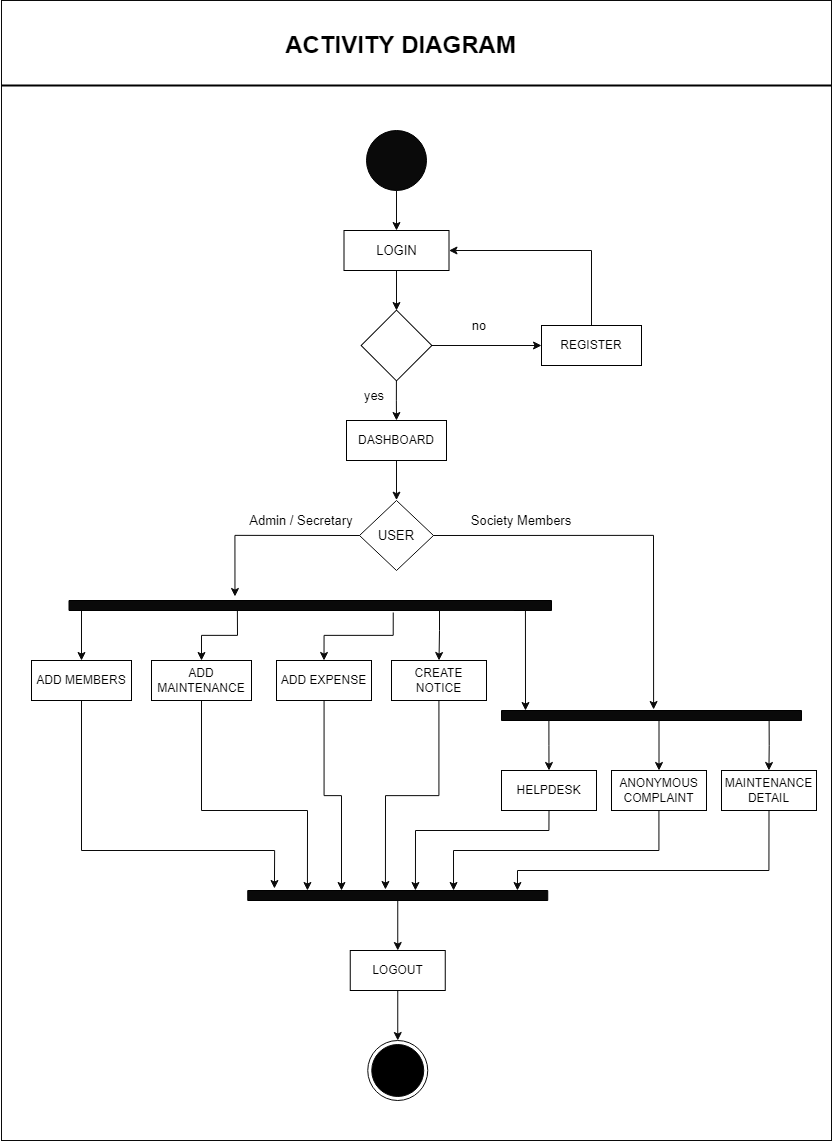

The diagram above was exported from draw.io. Its source (the exported page's mxGraphModel, read from the mxfile embedded in the PNG):
<mxGraphModel dx="2480" dy="2386" grid="1" gridSize="10" guides="1" tooltips="1" connect="1" arrows="1" fold="1" page="1" pageScale="1" pageWidth="850" pageHeight="1100" math="0" shadow="0">
  <root>
    <mxCell id="0" />
    <mxCell id="1" parent="0" />
    <mxCell id="VR1LZAnaLjsqgBQEkM_4-20" style="edgeStyle=orthogonalEdgeStyle;rounded=0;orthogonalLoop=1;jettySize=auto;html=1;exitX=0.164;exitY=1;exitDx=0;exitDy=0;entryX=0.5;entryY=0;entryDx=0;entryDy=0;fontSize=13;strokeColor=#0A0A0A;exitPerimeter=0;" edge="1" parent="1" source="VR1LZAnaLjsqgBQEkM_4-17" target="VR1LZAnaLjsqgBQEkM_4-9">
      <mxGeometry relative="1" as="geometry">
        <Array as="points">
          <mxPoint x="100" y="-90" />
        </Array>
      </mxGeometry>
    </mxCell>
    <mxCell id="VR1LZAnaLjsqgBQEkM_4-51" style="edgeStyle=orthogonalEdgeStyle;rounded=0;orthogonalLoop=1;jettySize=auto;html=1;exitX=0.5;exitY=1;exitDx=0;exitDy=0;fontSize=13;strokeColor=#0A0A0A;entryX=0.5;entryY=0;entryDx=0;entryDy=0;" edge="1" parent="1" source="VR1LZAnaLjsqgBQEkM_4-2" target="VR1LZAnaLjsqgBQEkM_4-3">
      <mxGeometry relative="1" as="geometry">
        <mxPoint x="415" y="-480" as="targetPoint" />
      </mxGeometry>
    </mxCell>
    <mxCell id="VR1LZAnaLjsqgBQEkM_4-2" value="" style="ellipse;whiteSpace=wrap;html=1;aspect=fixed;fillColor=#0A0A0A;" vertex="1" parent="1">
      <mxGeometry x="385" y="-570" width="60" height="60" as="geometry" />
    </mxCell>
    <mxCell id="VR1LZAnaLjsqgBQEkM_4-52" style="edgeStyle=orthogonalEdgeStyle;rounded=0;orthogonalLoop=1;jettySize=auto;html=1;fontSize=13;strokeColor=#0A0A0A;" edge="1" parent="1" source="VR1LZAnaLjsqgBQEkM_4-3">
      <mxGeometry relative="1" as="geometry">
        <mxPoint x="415" y="-390" as="targetPoint" />
      </mxGeometry>
    </mxCell>
    <mxCell id="VR1LZAnaLjsqgBQEkM_4-3" value="LOGIN" style="rounded=0;whiteSpace=wrap;html=1;fillColor=default;fontSize=13;" vertex="1" parent="1">
      <mxGeometry x="362.5" y="-470" width="105" height="40" as="geometry" />
    </mxCell>
    <mxCell id="VR1LZAnaLjsqgBQEkM_4-53" style="edgeStyle=orthogonalEdgeStyle;rounded=0;orthogonalLoop=1;jettySize=auto;html=1;fontSize=13;strokeColor=#0A0A0A;entryX=0.5;entryY=0;entryDx=0;entryDy=0;" edge="1" parent="1" source="VR1LZAnaLjsqgBQEkM_4-4" target="VR1LZAnaLjsqgBQEkM_4-5">
      <mxGeometry relative="1" as="geometry">
        <mxPoint x="415" y="-290" as="targetPoint" />
      </mxGeometry>
    </mxCell>
    <mxCell id="VR1LZAnaLjsqgBQEkM_4-55" style="edgeStyle=orthogonalEdgeStyle;rounded=0;orthogonalLoop=1;jettySize=auto;html=1;exitX=1;exitY=0;exitDx=0;exitDy=0;fontSize=13;strokeColor=#0A0A0A;" edge="1" parent="1" source="VR1LZAnaLjsqgBQEkM_4-4" target="VR1LZAnaLjsqgBQEkM_4-10">
      <mxGeometry relative="1" as="geometry" />
    </mxCell>
    <mxCell id="VR1LZAnaLjsqgBQEkM_4-4" value="" style="whiteSpace=wrap;html=1;aspect=fixed;fillColor=default;rotation=45;" vertex="1" parent="1">
      <mxGeometry x="390" y="-380" width="50" height="50" as="geometry" />
    </mxCell>
    <mxCell id="VR1LZAnaLjsqgBQEkM_4-57" style="edgeStyle=orthogonalEdgeStyle;rounded=0;orthogonalLoop=1;jettySize=auto;html=1;exitX=0.5;exitY=1;exitDx=0;exitDy=0;entryX=0;entryY=0;entryDx=0;entryDy=0;fontSize=13;strokeColor=#0A0A0A;" edge="1" parent="1" source="VR1LZAnaLjsqgBQEkM_4-5">
      <mxGeometry relative="1" as="geometry">
        <mxPoint x="415" y="-200.35533905932743" as="targetPoint" />
      </mxGeometry>
    </mxCell>
    <mxCell id="VR1LZAnaLjsqgBQEkM_4-5" value="DASHBOARD" style="rounded=0;whiteSpace=wrap;html=1;fillColor=default;" vertex="1" parent="1">
      <mxGeometry x="365" y="-280" width="100" height="40" as="geometry" />
    </mxCell>
    <mxCell id="VR1LZAnaLjsqgBQEkM_4-22" style="edgeStyle=orthogonalEdgeStyle;rounded=0;orthogonalLoop=1;jettySize=auto;html=1;exitX=0.672;exitY=1.2;exitDx=0;exitDy=0;entryX=0.5;entryY=0;entryDx=0;entryDy=0;fontSize=13;strokeColor=#0A0A0A;exitPerimeter=0;" edge="1" parent="1" source="VR1LZAnaLjsqgBQEkM_4-17" target="VR1LZAnaLjsqgBQEkM_4-7">
      <mxGeometry relative="1" as="geometry" />
    </mxCell>
    <mxCell id="VR1LZAnaLjsqgBQEkM_4-42" style="edgeStyle=orthogonalEdgeStyle;rounded=0;orthogonalLoop=1;jettySize=auto;html=1;fontSize=13;strokeColor=#0A0A0A;" edge="1" parent="1" source="VR1LZAnaLjsqgBQEkM_4-7" target="VR1LZAnaLjsqgBQEkM_4-35">
      <mxGeometry relative="1" as="geometry">
        <Array as="points">
          <mxPoint x="343" y="95" />
          <mxPoint x="360" y="95" />
        </Array>
      </mxGeometry>
    </mxCell>
    <mxCell id="VR1LZAnaLjsqgBQEkM_4-7" value="ADD EXPENSE" style="rounded=0;whiteSpace=wrap;html=1;fillColor=default;" vertex="1" parent="1">
      <mxGeometry x="295" y="-40" width="95" height="40" as="geometry" />
    </mxCell>
    <mxCell id="VR1LZAnaLjsqgBQEkM_4-23" style="edgeStyle=orthogonalEdgeStyle;rounded=0;orthogonalLoop=1;jettySize=auto;html=1;exitX=0.349;exitY=1;exitDx=0;exitDy=0;entryX=0.5;entryY=0;entryDx=0;entryDy=0;fontSize=13;strokeColor=#0A0A0A;exitPerimeter=0;" edge="1" parent="1" source="VR1LZAnaLjsqgBQEkM_4-17" target="VR1LZAnaLjsqgBQEkM_4-8">
      <mxGeometry relative="1" as="geometry" />
    </mxCell>
    <mxCell id="VR1LZAnaLjsqgBQEkM_4-41" style="edgeStyle=orthogonalEdgeStyle;rounded=0;orthogonalLoop=1;jettySize=auto;html=1;entryX=0.199;entryY=0;entryDx=0;entryDy=0;entryPerimeter=0;fontSize=13;strokeColor=#0A0A0A;" edge="1" parent="1" source="VR1LZAnaLjsqgBQEkM_4-8" target="VR1LZAnaLjsqgBQEkM_4-35">
      <mxGeometry relative="1" as="geometry">
        <Array as="points">
          <mxPoint x="220" y="110" />
          <mxPoint x="326" y="110" />
        </Array>
      </mxGeometry>
    </mxCell>
    <mxCell id="VR1LZAnaLjsqgBQEkM_4-8" value="ADD MAINTENANCE" style="rounded=0;whiteSpace=wrap;html=1;fillColor=default;" vertex="1" parent="1">
      <mxGeometry x="170" y="-40" width="100" height="40" as="geometry" />
    </mxCell>
    <mxCell id="VR1LZAnaLjsqgBQEkM_4-40" style="edgeStyle=orthogonalEdgeStyle;rounded=0;orthogonalLoop=1;jettySize=auto;html=1;entryX=0.089;entryY=-0.2;entryDx=0;entryDy=0;entryPerimeter=0;fontSize=13;strokeColor=#0A0A0A;exitX=0.5;exitY=1;exitDx=0;exitDy=0;" edge="1" parent="1" source="VR1LZAnaLjsqgBQEkM_4-9" target="VR1LZAnaLjsqgBQEkM_4-35">
      <mxGeometry relative="1" as="geometry">
        <Array as="points">
          <mxPoint x="100" y="150" />
          <mxPoint x="293" y="150" />
        </Array>
      </mxGeometry>
    </mxCell>
    <mxCell id="VR1LZAnaLjsqgBQEkM_4-9" value="ADD MEMBERS" style="rounded=0;whiteSpace=wrap;html=1;fillColor=default;" vertex="1" parent="1">
      <mxGeometry x="50" y="-40" width="100" height="40" as="geometry" />
    </mxCell>
    <mxCell id="VR1LZAnaLjsqgBQEkM_4-56" style="edgeStyle=orthogonalEdgeStyle;rounded=0;orthogonalLoop=1;jettySize=auto;html=1;exitX=0.5;exitY=0;exitDx=0;exitDy=0;entryX=1;entryY=0.5;entryDx=0;entryDy=0;fontSize=13;strokeColor=#0A0A0A;" edge="1" parent="1" source="VR1LZAnaLjsqgBQEkM_4-10" target="VR1LZAnaLjsqgBQEkM_4-3">
      <mxGeometry relative="1" as="geometry" />
    </mxCell>
    <mxCell id="VR1LZAnaLjsqgBQEkM_4-10" value="REGISTER" style="rounded=0;whiteSpace=wrap;html=1;fillColor=default;" vertex="1" parent="1">
      <mxGeometry x="560" y="-375" width="100" height="40" as="geometry" />
    </mxCell>
    <mxCell id="VR1LZAnaLjsqgBQEkM_4-18" style="edgeStyle=orthogonalEdgeStyle;rounded=0;orthogonalLoop=1;jettySize=auto;html=1;exitX=0;exitY=1;exitDx=0;exitDy=0;entryX=0.344;entryY=-0.4;entryDx=0;entryDy=0;entryPerimeter=0;fontSize=13;strokeColor=#0A0A0A;" edge="1" parent="1" target="VR1LZAnaLjsqgBQEkM_4-17">
      <mxGeometry relative="1" as="geometry">
        <mxPoint x="379.64466094067257" y="-165" as="sourcePoint" />
        <Array as="points">
          <mxPoint x="253" y="-165" />
        </Array>
      </mxGeometry>
    </mxCell>
    <mxCell id="VR1LZAnaLjsqgBQEkM_4-26" style="edgeStyle=orthogonalEdgeStyle;rounded=0;orthogonalLoop=1;jettySize=auto;html=1;exitX=1;exitY=0;exitDx=0;exitDy=0;entryX=0.507;entryY=-0.1;entryDx=0;entryDy=0;entryPerimeter=0;fontSize=13;strokeColor=#0A0A0A;" edge="1" parent="1" target="VR1LZAnaLjsqgBQEkM_4-25">
      <mxGeometry relative="1" as="geometry">
        <mxPoint x="450.35533905932743" y="-165" as="sourcePoint" />
      </mxGeometry>
    </mxCell>
    <mxCell id="VR1LZAnaLjsqgBQEkM_4-17" value="" style="verticalLabelPosition=bottom;verticalAlign=top;html=1;shape=mxgraph.basic.rect;fillColor2=none;strokeWidth=1;size=20;indent=5;fontSize=13;fillColor=#0A0A0A;" vertex="1" parent="1">
      <mxGeometry x="87.5" y="-100" width="482.5" height="10" as="geometry" />
    </mxCell>
    <mxCell id="VR1LZAnaLjsqgBQEkM_4-24" style="edgeStyle=orthogonalEdgeStyle;rounded=0;orthogonalLoop=1;jettySize=auto;html=1;exitX=0.922;exitY=1;exitDx=0;exitDy=0;entryX=0.5;entryY=0;entryDx=0;entryDy=0;fontSize=13;strokeColor=#0A0A0A;exitPerimeter=0;" edge="1" parent="1" source="VR1LZAnaLjsqgBQEkM_4-17" target="VR1LZAnaLjsqgBQEkM_4-19">
      <mxGeometry relative="1" as="geometry">
        <Array as="points">
          <mxPoint x="458" y="-90" />
          <mxPoint x="458" y="-70" />
        </Array>
      </mxGeometry>
    </mxCell>
    <mxCell id="VR1LZAnaLjsqgBQEkM_4-43" style="edgeStyle=orthogonalEdgeStyle;rounded=0;orthogonalLoop=1;jettySize=auto;html=1;entryX=0.459;entryY=-0.1;entryDx=0;entryDy=0;entryPerimeter=0;fontSize=13;strokeColor=#0A0A0A;" edge="1" parent="1" source="VR1LZAnaLjsqgBQEkM_4-19" target="VR1LZAnaLjsqgBQEkM_4-35">
      <mxGeometry relative="1" as="geometry" />
    </mxCell>
    <mxCell id="VR1LZAnaLjsqgBQEkM_4-19" value="CREATE NOTICE" style="rounded=0;whiteSpace=wrap;html=1;fillColor=default;" vertex="1" parent="1">
      <mxGeometry x="410" y="-40" width="95" height="40" as="geometry" />
    </mxCell>
    <mxCell id="VR1LZAnaLjsqgBQEkM_4-25" value="" style="verticalLabelPosition=bottom;verticalAlign=top;html=1;shape=mxgraph.basic.rect;fillColor2=none;strokeWidth=1;size=20;indent=5;fontSize=13;fillColor=#0A0A0A;" vertex="1" parent="1">
      <mxGeometry x="520" y="10" width="300" height="10" as="geometry" />
    </mxCell>
    <mxCell id="VR1LZAnaLjsqgBQEkM_4-28" value="" style="endArrow=classic;html=1;rounded=0;fontSize=13;strokeColor=#0A0A0A;exitX=0.946;exitY=1;exitDx=0;exitDy=0;exitPerimeter=0;" edge="1" parent="1" source="VR1LZAnaLjsqgBQEkM_4-17">
      <mxGeometry width="50" height="50" relative="1" as="geometry">
        <mxPoint x="440" y="110" as="sourcePoint" />
        <mxPoint x="544" y="10" as="targetPoint" />
      </mxGeometry>
    </mxCell>
    <mxCell id="VR1LZAnaLjsqgBQEkM_4-34" style="edgeStyle=orthogonalEdgeStyle;rounded=0;orthogonalLoop=1;jettySize=auto;html=1;fontSize=13;strokeColor=#0A0A0A;exitX=0.892;exitY=0.5;exitDx=0;exitDy=0;exitPerimeter=0;" edge="1" parent="1" source="VR1LZAnaLjsqgBQEkM_4-25" target="VR1LZAnaLjsqgBQEkM_4-29">
      <mxGeometry relative="1" as="geometry" />
    </mxCell>
    <mxCell id="VR1LZAnaLjsqgBQEkM_4-46" style="edgeStyle=orthogonalEdgeStyle;rounded=0;orthogonalLoop=1;jettySize=auto;html=1;exitX=0.5;exitY=1;exitDx=0;exitDy=0;entryX=0.899;entryY=0;entryDx=0;entryDy=0;entryPerimeter=0;fontSize=13;strokeColor=#0A0A0A;" edge="1" parent="1" source="VR1LZAnaLjsqgBQEkM_4-29" target="VR1LZAnaLjsqgBQEkM_4-35">
      <mxGeometry relative="1" as="geometry">
        <Array as="points">
          <mxPoint x="788" y="170" />
          <mxPoint x="536" y="170" />
        </Array>
      </mxGeometry>
    </mxCell>
    <mxCell id="VR1LZAnaLjsqgBQEkM_4-29" value="MAINTENANCE DETAIL" style="rounded=0;whiteSpace=wrap;html=1;fillColor=default;" vertex="1" parent="1">
      <mxGeometry x="740" y="70" width="95" height="40" as="geometry" />
    </mxCell>
    <mxCell id="VR1LZAnaLjsqgBQEkM_4-33" style="edgeStyle=orthogonalEdgeStyle;rounded=0;orthogonalLoop=1;jettySize=auto;html=1;exitX=0.525;exitY=1;exitDx=0;exitDy=0;entryX=0.5;entryY=0;entryDx=0;entryDy=0;fontSize=13;strokeColor=#0A0A0A;exitPerimeter=0;" edge="1" parent="1" source="VR1LZAnaLjsqgBQEkM_4-25" target="VR1LZAnaLjsqgBQEkM_4-30">
      <mxGeometry relative="1" as="geometry" />
    </mxCell>
    <mxCell id="VR1LZAnaLjsqgBQEkM_4-45" style="edgeStyle=orthogonalEdgeStyle;rounded=0;orthogonalLoop=1;jettySize=auto;html=1;entryX=0.686;entryY=0;entryDx=0;entryDy=0;entryPerimeter=0;fontSize=13;strokeColor=#0A0A0A;" edge="1" parent="1" source="VR1LZAnaLjsqgBQEkM_4-30" target="VR1LZAnaLjsqgBQEkM_4-35">
      <mxGeometry relative="1" as="geometry">
        <Array as="points">
          <mxPoint x="678" y="150" />
          <mxPoint x="472" y="150" />
        </Array>
      </mxGeometry>
    </mxCell>
    <mxCell id="VR1LZAnaLjsqgBQEkM_4-30" value="ANONYMOUS COMPLAINT" style="rounded=0;whiteSpace=wrap;html=1;fillColor=default;" vertex="1" parent="1">
      <mxGeometry x="630" y="70" width="95" height="40" as="geometry" />
    </mxCell>
    <mxCell id="VR1LZAnaLjsqgBQEkM_4-32" style="edgeStyle=orthogonalEdgeStyle;rounded=0;orthogonalLoop=1;jettySize=auto;html=1;exitX=0.158;exitY=0.5;exitDx=0;exitDy=0;entryX=0.5;entryY=0;entryDx=0;entryDy=0;fontSize=13;strokeColor=#0A0A0A;exitPerimeter=0;" edge="1" parent="1" source="VR1LZAnaLjsqgBQEkM_4-25" target="VR1LZAnaLjsqgBQEkM_4-31">
      <mxGeometry relative="1" as="geometry" />
    </mxCell>
    <mxCell id="VR1LZAnaLjsqgBQEkM_4-44" style="edgeStyle=orthogonalEdgeStyle;rounded=0;orthogonalLoop=1;jettySize=auto;html=1;exitX=0.5;exitY=1;exitDx=0;exitDy=0;entryX=0.559;entryY=0;entryDx=0;entryDy=0;entryPerimeter=0;fontSize=13;strokeColor=#0A0A0A;" edge="1" parent="1" source="VR1LZAnaLjsqgBQEkM_4-31" target="VR1LZAnaLjsqgBQEkM_4-35">
      <mxGeometry relative="1" as="geometry">
        <Array as="points">
          <mxPoint x="568" y="130" />
          <mxPoint x="434" y="130" />
        </Array>
      </mxGeometry>
    </mxCell>
    <mxCell id="VR1LZAnaLjsqgBQEkM_4-31" value="HELPDESK" style="rounded=0;whiteSpace=wrap;html=1;fillColor=default;" vertex="1" parent="1">
      <mxGeometry x="520" y="70" width="95" height="40" as="geometry" />
    </mxCell>
    <mxCell id="VR1LZAnaLjsqgBQEkM_4-39" style="edgeStyle=orthogonalEdgeStyle;rounded=0;orthogonalLoop=1;jettySize=auto;html=1;entryX=0.5;entryY=0;entryDx=0;entryDy=0;fontSize=13;strokeColor=#0A0A0A;" edge="1" parent="1" source="VR1LZAnaLjsqgBQEkM_4-35" target="VR1LZAnaLjsqgBQEkM_4-36">
      <mxGeometry relative="1" as="geometry" />
    </mxCell>
    <mxCell id="VR1LZAnaLjsqgBQEkM_4-35" value="" style="verticalLabelPosition=bottom;verticalAlign=top;html=1;shape=mxgraph.basic.rect;fillColor2=none;strokeWidth=1;size=20;indent=5;fontSize=13;fillColor=#0A0A0A;" vertex="1" parent="1">
      <mxGeometry x="266.25" y="190" width="300" height="10" as="geometry" />
    </mxCell>
    <mxCell id="VR1LZAnaLjsqgBQEkM_4-38" style="edgeStyle=orthogonalEdgeStyle;rounded=0;orthogonalLoop=1;jettySize=auto;html=1;exitX=0.5;exitY=1;exitDx=0;exitDy=0;entryX=0.5;entryY=0;entryDx=0;entryDy=0;fontSize=13;strokeColor=#0A0A0A;" edge="1" parent="1" source="VR1LZAnaLjsqgBQEkM_4-36" target="VR1LZAnaLjsqgBQEkM_4-37">
      <mxGeometry relative="1" as="geometry" />
    </mxCell>
    <mxCell id="VR1LZAnaLjsqgBQEkM_4-36" value="LOGOUT" style="rounded=0;whiteSpace=wrap;html=1;fillColor=default;" vertex="1" parent="1">
      <mxGeometry x="368.75" y="250" width="95" height="40" as="geometry" />
    </mxCell>
    <mxCell id="VR1LZAnaLjsqgBQEkM_4-37" value="" style="ellipse;html=1;shape=endState;fillColor=#000000;strokeColor=#0A0A0A;fontSize=13;" vertex="1" parent="1">
      <mxGeometry x="386.25" y="340" width="60" height="60" as="geometry" />
    </mxCell>
    <mxCell id="VR1LZAnaLjsqgBQEkM_4-58" value="yes" style="text;html=1;strokeColor=none;fillColor=none;align=center;verticalAlign=middle;whiteSpace=wrap;rounded=0;fontSize=13;" vertex="1" parent="1">
      <mxGeometry x="362.5" y="-320" width="60" height="30" as="geometry" />
    </mxCell>
    <mxCell id="VR1LZAnaLjsqgBQEkM_4-59" value="no" style="text;html=1;strokeColor=none;fillColor=none;align=center;verticalAlign=middle;whiteSpace=wrap;rounded=0;fontSize=13;" vertex="1" parent="1">
      <mxGeometry x="467.5" y="-390" width="60" height="30" as="geometry" />
    </mxCell>
    <mxCell id="VR1LZAnaLjsqgBQEkM_4-60" value="Admin / Secretary" style="text;html=1;strokeColor=none;fillColor=none;align=center;verticalAlign=middle;whiteSpace=wrap;rounded=0;fontSize=13;" vertex="1" parent="1">
      <mxGeometry x="250" y="-200" width="140" height="40" as="geometry" />
    </mxCell>
    <mxCell id="VR1LZAnaLjsqgBQEkM_4-61" value="Society Members" style="text;html=1;strokeColor=none;fillColor=none;align=center;verticalAlign=middle;whiteSpace=wrap;rounded=0;fontSize=13;" vertex="1" parent="1">
      <mxGeometry x="480" y="-195" width="120" height="30" as="geometry" />
    </mxCell>
    <mxCell id="VR1LZAnaLjsqgBQEkM_4-62" value="USER" style="rhombus;whiteSpace=wrap;html=1;fontSize=13;strokeColor=#0A0A0A;fillColor=default;" vertex="1" parent="1">
      <mxGeometry x="378" y="-200" width="74" height="70" as="geometry" />
    </mxCell>
    <mxCell id="VR1LZAnaLjsqgBQEkM_4-63" style="edgeStyle=orthogonalEdgeStyle;rounded=0;orthogonalLoop=1;jettySize=auto;html=1;exitX=0.5;exitY=1;exitDx=0;exitDy=0;fontSize=13;strokeColor=#0A0A0A;" edge="1" parent="1" source="VR1LZAnaLjsqgBQEkM_4-62" target="VR1LZAnaLjsqgBQEkM_4-62">
      <mxGeometry relative="1" as="geometry" />
    </mxCell>
    <mxCell id="VR1LZAnaLjsqgBQEkM_4-65" value="" style="rounded=0;whiteSpace=wrap;html=1;fontSize=13;strokeColor=#0A0A0A;fillColor=none;" vertex="1" parent="1">
      <mxGeometry x="20" y="-700" width="830" height="1140" as="geometry" />
    </mxCell>
    <mxCell id="VR1LZAnaLjsqgBQEkM_4-67" value="" style="line;strokeWidth=2;html=1;fontSize=13;fillColor=none;" vertex="1" parent="1">
      <mxGeometry x="20" y="-620" width="830" height="10" as="geometry" />
    </mxCell>
    <mxCell id="VR1LZAnaLjsqgBQEkM_4-68" value="ACTIVITY DIAGRAM" style="text;strokeColor=none;fillColor=none;html=1;fontSize=24;fontStyle=1;verticalAlign=middle;align=center;" vertex="1" parent="1">
      <mxGeometry x="368.75" y="-680" width="100" height="50" as="geometry" />
    </mxCell>
  </root>
</mxGraphModel>